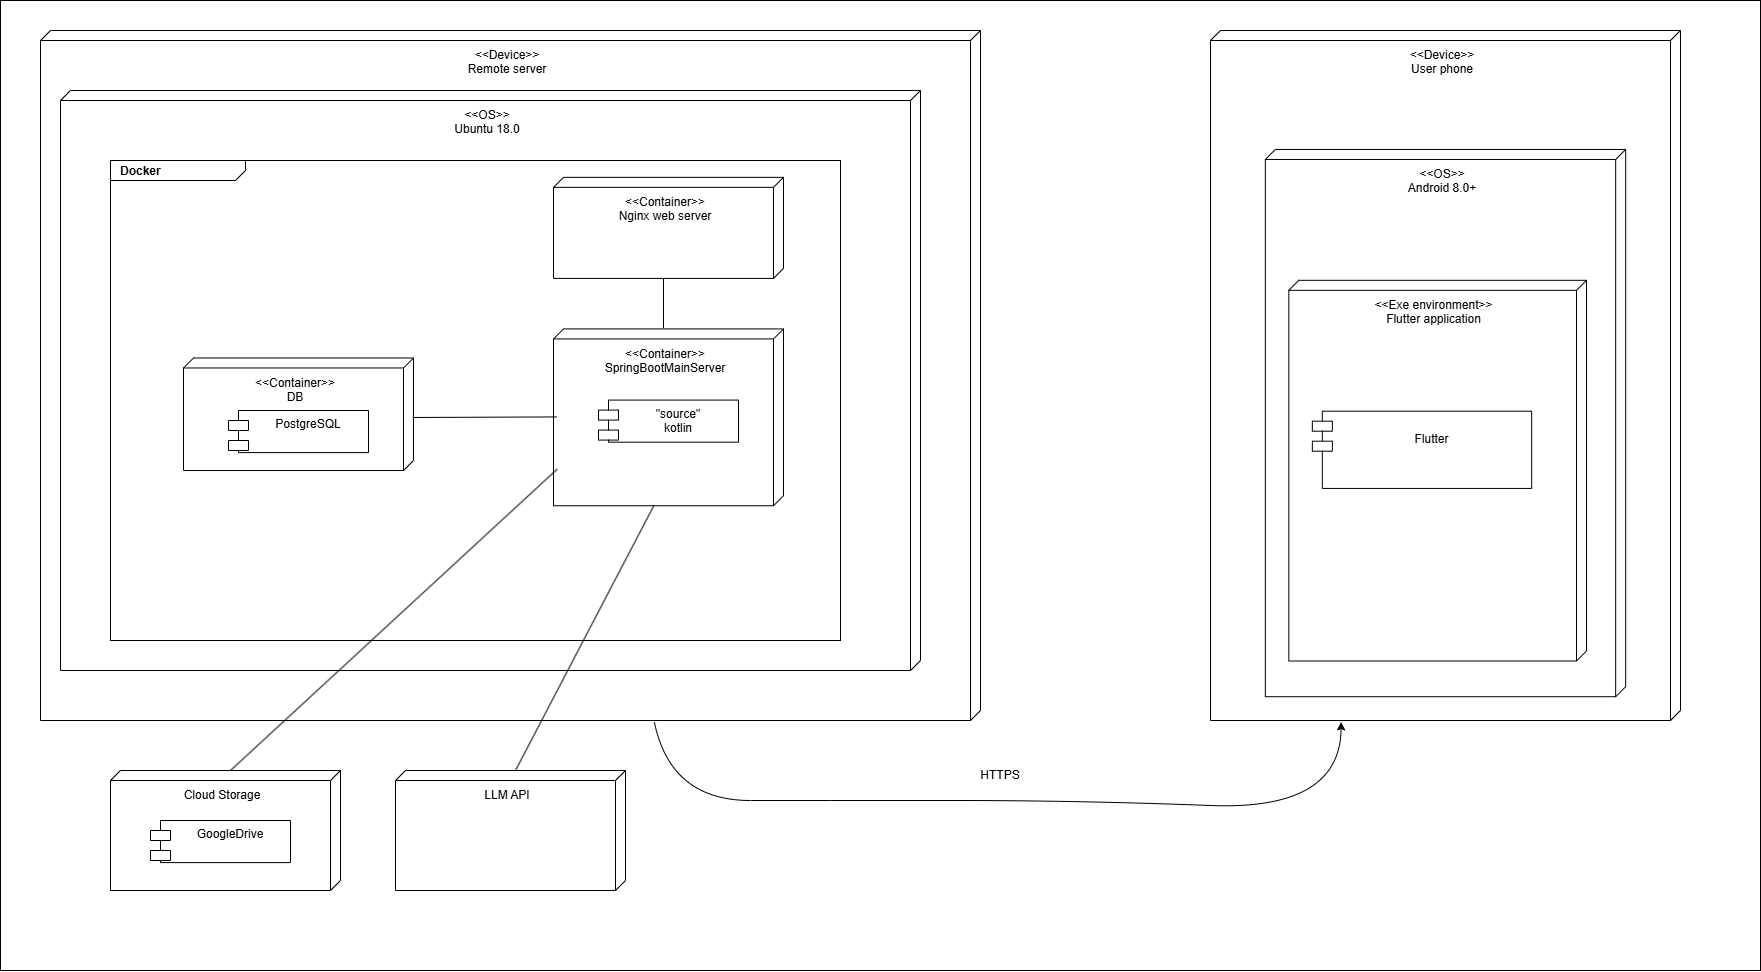

The diagram above was exported from draw.io. Its source (the exported page's mxGraphModel, read from the mxfile embedded in the PNG):
<mxGraphModel dx="2269" dy="1297" grid="1" gridSize="10" guides="1" tooltips="1" connect="1" arrows="1" fold="1" page="1" pageScale="1" pageWidth="827" pageHeight="1169" background="none" math="0" shadow="0">
  <root>
    <mxCell id="0" />
    <mxCell id="1" parent="0" />
    <mxCell id="V_H8OkuYcYmH1Q7n9izp-15" value="" style="rounded=0;whiteSpace=wrap;html=1;" parent="1" vertex="1">
      <mxGeometry x="320" y="310" width="1760" height="970" as="geometry" />
    </mxCell>
    <mxCell id="V_H8OkuYcYmH1Q7n9izp-4" value="&amp;lt;&amp;lt;Device&amp;gt;&amp;gt;&lt;div&gt;Remote server&lt;/div&gt;" style="verticalAlign=top;align=center;shape=cube;size=10;direction=south;fontStyle=0;html=1;boundedLbl=1;spacingLeft=5;whiteSpace=wrap;" parent="1" vertex="1">
      <mxGeometry x="360" y="340" width="940" height="690" as="geometry" />
    </mxCell>
    <mxCell id="mm4LhMtZ2Tg-802p4PNj-21" value="LLM API" style="verticalAlign=top;align=center;shape=cube;size=10;direction=south;fontStyle=0;html=1;boundedLbl=1;spacingLeft=5;whiteSpace=wrap;" parent="1" vertex="1">
      <mxGeometry x="715" y="1080" width="230" height="120" as="geometry" />
    </mxCell>
    <mxCell id="z3MG6VzI3Pn4oXsHSSAr-8" value="&lt;span&gt;&lt;/span&gt;&lt;span&gt;&lt;/span&gt;&lt;span style=&quot;white-space:pre-wrap;&quot;&gt;&lt;/span&gt;" style="text;whiteSpace=wrap;html=1;" parent="1" vertex="1">
      <mxGeometry x="1545" y="670" width="30" height="20" as="geometry" />
    </mxCell>
    <mxCell id="V_H8OkuYcYmH1Q7n9izp-5" value="&amp;lt;&amp;lt;OS&amp;gt;&amp;gt;&lt;div&gt;Ubuntu 18.0&lt;/div&gt;" style="verticalAlign=top;align=center;shape=cube;size=10;direction=south;fontStyle=0;html=1;boundedLbl=1;spacingLeft=5;whiteSpace=wrap;" parent="1" vertex="1">
      <mxGeometry x="380" y="400" width="860" height="580" as="geometry" />
    </mxCell>
    <mxCell id="V_H8OkuYcYmH1Q7n9izp-8" value="" style="group" parent="1" vertex="1" connectable="0">
      <mxGeometry x="430" y="470" width="730" height="480" as="geometry" />
    </mxCell>
    <mxCell id="mm4LhMtZ2Tg-802p4PNj-3" value="&lt;p style=&quot;margin:0px;margin-top:4px;margin-left:10px;text-align:left;&quot;&gt;&lt;b&gt;Docker&lt;/b&gt;&lt;/p&gt;" style="html=1;shape=mxgraph.sysml.package;align=left;spacingLeft=5;verticalAlign=top;spacingTop=-3;labelX=135;html=1;overflow=fill;" parent="V_H8OkuYcYmH1Q7n9izp-8" vertex="1">
      <mxGeometry width="730" height="480" as="geometry" />
    </mxCell>
    <mxCell id="mm4LhMtZ2Tg-802p4PNj-1" value="&amp;lt;&amp;lt;Container&amp;gt;&amp;gt;&lt;div&gt;DB&lt;/div&gt;" style="verticalAlign=top;align=center;shape=cube;size=10;direction=south;fontStyle=0;html=1;boundedLbl=1;spacingLeft=5;whiteSpace=wrap;" parent="V_H8OkuYcYmH1Q7n9izp-8" vertex="1">
      <mxGeometry x="73" y="197.47" width="230" height="112.53" as="geometry" />
    </mxCell>
    <mxCell id="mm4LhMtZ2Tg-802p4PNj-4" value="PostgreSQL" style="shape=module;align=left;spacingLeft=20;align=center;verticalAlign=top;whiteSpace=wrap;html=1;" parent="V_H8OkuYcYmH1Q7n9izp-8" vertex="1">
      <mxGeometry x="118" y="249.99894736842103" width="140" height="42.10526315789473" as="geometry" />
    </mxCell>
    <mxCell id="mm4LhMtZ2Tg-802p4PNj-16" value="&amp;lt;&amp;lt;Container&amp;gt;&amp;gt;&lt;div&gt;SpringBootMainServer&lt;/div&gt;" style="verticalAlign=top;align=center;shape=cube;size=10;direction=south;fontStyle=0;html=1;boundedLbl=1;spacingLeft=5;whiteSpace=wrap;" parent="V_H8OkuYcYmH1Q7n9izp-8" vertex="1">
      <mxGeometry x="443" y="168.42105263157893" width="230" height="176.8421052631579" as="geometry" />
    </mxCell>
    <mxCell id="mm4LhMtZ2Tg-802p4PNj-23" value="" style="endArrow=none;html=1;rounded=0;exitX=0.529;exitY=0.004;exitDx=0;exitDy=0;exitPerimeter=0;" parent="V_H8OkuYcYmH1Q7n9izp-8" source="mm4LhMtZ2Tg-802p4PNj-1" edge="1">
      <mxGeometry width="50" height="50" relative="1" as="geometry">
        <mxPoint x="303" y="222.73684210526315" as="sourcePoint" />
        <mxPoint x="446" y="256.42105263157896" as="targetPoint" />
      </mxGeometry>
    </mxCell>
    <mxCell id="z3MG6VzI3Pn4oXsHSSAr-2" value="&quot;source&quot;&lt;div&gt;kotlin&lt;/div&gt;" style="shape=module;align=left;spacingLeft=20;align=center;verticalAlign=top;whiteSpace=wrap;html=1;" parent="V_H8OkuYcYmH1Q7n9izp-8" vertex="1">
      <mxGeometry x="488" y="239.57894736842104" width="140" height="42.10526315789473" as="geometry" />
    </mxCell>
    <mxCell id="V_H8OkuYcYmH1Q7n9izp-6" value="&amp;lt;&amp;lt;Container&amp;gt;&amp;gt;&lt;div&gt;Nginx web server&lt;/div&gt;" style="verticalAlign=top;align=center;shape=cube;size=10;direction=south;fontStyle=0;html=1;boundedLbl=1;spacingLeft=5;whiteSpace=wrap;" parent="V_H8OkuYcYmH1Q7n9izp-8" vertex="1">
      <mxGeometry x="443" y="16.842105263157894" width="230" height="101.05263157894737" as="geometry" />
    </mxCell>
    <mxCell id="V_H8OkuYcYmH1Q7n9izp-7" value="" style="endArrow=none;html=1;rounded=0;entryX=0;entryY=0;entryDx=101.05263157894737;entryDy=120;entryPerimeter=0;" parent="V_H8OkuYcYmH1Q7n9izp-8" target="V_H8OkuYcYmH1Q7n9izp-6" edge="1">
      <mxGeometry width="50" height="50" relative="1" as="geometry">
        <mxPoint x="553" y="167.57894736842104" as="sourcePoint" />
        <mxPoint x="383" y="244.21052631578945" as="targetPoint" />
      </mxGeometry>
    </mxCell>
    <mxCell id="V_H8OkuYcYmH1Q7n9izp-10" value="" style="group" parent="1" vertex="1" connectable="0">
      <mxGeometry x="1530" y="340" width="470" height="690" as="geometry" />
    </mxCell>
    <mxCell id="z3MG6VzI3Pn4oXsHSSAr-1" value="&lt;span&gt;&lt;/span&gt;&lt;span&gt;&lt;/span&gt;&lt;span style=&quot;white-space:pre-wrap;&quot;&gt;&lt;/span&gt;" style="text;whiteSpace=wrap;html=1;" parent="V_H8OkuYcYmH1Q7n9izp-10" vertex="1">
      <mxGeometry x="188" y="190.34482758620692" width="47" height="47.58620689655173" as="geometry" />
    </mxCell>
    <mxCell id="V_H8OkuYcYmH1Q7n9izp-1" value="&amp;lt;&amp;lt;Device&amp;gt;&amp;gt;&lt;div&gt;User phone&lt;/div&gt;" style="verticalAlign=top;align=center;shape=cube;size=10;direction=south;fontStyle=0;html=1;boundedLbl=1;spacingLeft=5;whiteSpace=wrap;" parent="V_H8OkuYcYmH1Q7n9izp-10" vertex="1">
      <mxGeometry width="470" height="690" as="geometry" />
    </mxCell>
    <mxCell id="V_H8OkuYcYmH1Q7n9izp-2" value="&amp;lt;&amp;lt;OS&amp;gt;&amp;gt;&lt;div&gt;Android 8.0+&lt;/div&gt;" style="verticalAlign=top;align=center;shape=cube;size=10;direction=south;fontStyle=0;html=1;boundedLbl=1;spacingLeft=5;whiteSpace=wrap;" parent="V_H8OkuYcYmH1Q7n9izp-10" vertex="1">
      <mxGeometry x="54.833333333333336" y="118.96551724137932" width="360.3333333333333" height="547.2413793103449" as="geometry" />
    </mxCell>
    <mxCell id="V_H8OkuYcYmH1Q7n9izp-3" value="" style="group" parent="V_H8OkuYcYmH1Q7n9izp-10" vertex="1" connectable="0">
      <mxGeometry x="62.666666666666664" y="237.93103448275863" width="297.6666666666667" height="380.68965517241384" as="geometry" />
    </mxCell>
    <mxCell id="mm4LhMtZ2Tg-802p4PNj-6" value="&amp;lt;&amp;lt;Exe environment&amp;gt;&amp;gt;&lt;div&gt;Flutter application&lt;/div&gt;" style="verticalAlign=top;align=center;shape=cube;size=10;direction=south;fontStyle=0;html=1;boundedLbl=1;spacingLeft=5;whiteSpace=wrap;" parent="V_H8OkuYcYmH1Q7n9izp-3" vertex="1">
      <mxGeometry x="15.666666666666668" y="11.896551724137932" width="297.6666666666667" height="380.68965517241384" as="geometry" />
    </mxCell>
    <mxCell id="mm4LhMtZ2Tg-802p4PNj-8" value="&lt;div&gt;&lt;br&gt;&lt;/div&gt;Flutter" style="shape=module;align=left;spacingLeft=20;align=center;verticalAlign=top;whiteSpace=wrap;html=1;" parent="V_H8OkuYcYmH1Q7n9izp-3" vertex="1">
      <mxGeometry x="39.17" y="142.76" width="219.33" height="77.24" as="geometry" />
    </mxCell>
    <mxCell id="V_H8OkuYcYmH1Q7n9izp-12" value="" style="curved=1;endArrow=classic;html=1;rounded=0;exitX=1.002;exitY=0.347;exitDx=0;exitDy=0;exitPerimeter=0;entryX=1.002;entryY=0.722;entryDx=0;entryDy=0;entryPerimeter=0;" parent="1" source="V_H8OkuYcYmH1Q7n9izp-4" target="V_H8OkuYcYmH1Q7n9izp-1" edge="1">
      <mxGeometry width="50" height="50" relative="1" as="geometry">
        <mxPoint x="1160" y="1130" as="sourcePoint" />
        <mxPoint x="1210" y="1080" as="targetPoint" />
        <Array as="points">
          <mxPoint x="990" y="1110" />
          <mxPoint x="1150" y="1110" />
          <mxPoint x="1400" y="1110" />
          <mxPoint x="1660" y="1120" />
        </Array>
      </mxGeometry>
    </mxCell>
    <mxCell id="V_H8OkuYcYmH1Q7n9izp-13" value="HTTPS" style="text;html=1;align=center;verticalAlign=middle;whiteSpace=wrap;rounded=0;" parent="1" vertex="1">
      <mxGeometry x="1290" y="1070" width="60" height="30" as="geometry" />
    </mxCell>
    <mxCell id="V_H8OkuYcYmH1Q7n9izp-14" value="" style="endArrow=none;html=1;rounded=0;entryX=1;entryY=0.564;entryDx=0;entryDy=0;entryPerimeter=0;exitX=0;exitY=0;exitDx=0;exitDy=110;exitPerimeter=0;" parent="1" source="mm4LhMtZ2Tg-802p4PNj-21" target="mm4LhMtZ2Tg-802p4PNj-16" edge="1">
      <mxGeometry width="50" height="50" relative="1" as="geometry">
        <mxPoint x="910" y="920" as="sourcePoint" />
        <mxPoint x="960" y="870" as="targetPoint" />
      </mxGeometry>
    </mxCell>
    <mxCell id="0iuFiSnoJNN8keUPOC2d-1" value="Cloud Storage" style="verticalAlign=top;align=center;shape=cube;size=10;direction=south;fontStyle=0;html=1;boundedLbl=1;spacingLeft=5;whiteSpace=wrap;" parent="1" vertex="1">
      <mxGeometry x="430" y="1080" width="230" height="120" as="geometry" />
    </mxCell>
    <mxCell id="0iuFiSnoJNN8keUPOC2d-2" value="GoogleDrive" style="shape=module;align=left;spacingLeft=20;align=center;verticalAlign=top;whiteSpace=wrap;html=1;" parent="1" vertex="1">
      <mxGeometry x="470" y="1129.9989473684209" width="140" height="42.10526315789473" as="geometry" />
    </mxCell>
    <mxCell id="0iuFiSnoJNN8keUPOC2d-3" value="" style="endArrow=none;html=1;rounded=0;exitX=0;exitY=0;exitDx=0;exitDy=110.00000000000001;exitPerimeter=0;entryX=0.793;entryY=0.984;entryDx=0;entryDy=0;entryPerimeter=0;" parent="1" source="0iuFiSnoJNN8keUPOC2d-1" target="mm4LhMtZ2Tg-802p4PNj-16" edge="1">
      <mxGeometry width="50" height="50" relative="1" as="geometry">
        <mxPoint x="1240" y="850" as="sourcePoint" />
        <mxPoint x="878" y="770" as="targetPoint" />
        <Array as="points" />
      </mxGeometry>
    </mxCell>
  </root>
</mxGraphModel>